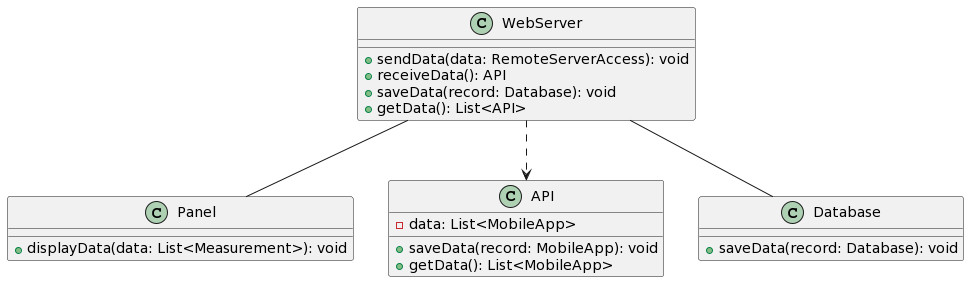

The diagram above was rendered by PlantUML. Its source (embedded in the PNG):
@startuml
class Panel {
  + displayData(data: List<Measurement>): void
}

class API {
  - data: List<MobileApp>
  + saveData(record: MobileApp): void
  + getData(): List<MobileApp>
}

class WebServer {
  + sendData(data: RemoteServerAccess): void
  + receiveData(): API
  + saveData(record: Database): void
  + getData(): List<API>
}

class Database {
  + saveData(record: Database): void
}

WebServer -- Panel
WebServer ..> API
WebServer -- Database
@enduml